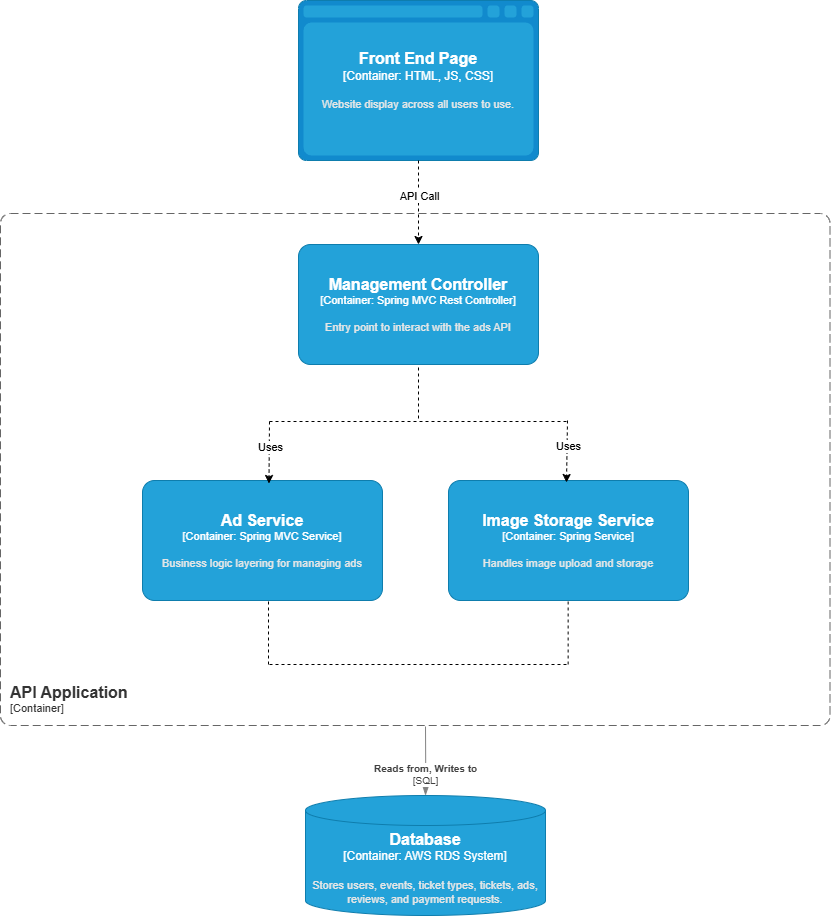

The diagram above was exported from draw.io. Its source (the exported page's mxGraphModel, read from the mxfile embedded in the PNG):
<mxGraphModel dx="1022" dy="1244" grid="0" gridSize="10" guides="1" tooltips="1" connect="1" arrows="1" fold="1" page="0" pageScale="1" pageWidth="413" pageHeight="583" math="0" shadow="0">
  <root>
    <mxCell id="0" />
    <mxCell id="1" parent="0" />
    <object placeholders="1" c4Name="Front End Page" c4Type="Container" c4Technology="HTML, JS, CSS" c4Description="Website display across all users to use." label="&lt;font style=&quot;font-size: 16px&quot;&gt;&lt;b&gt;%c4Name%&lt;/b&gt;&lt;/font&gt;&lt;div&gt;[%c4Type%:&amp;nbsp;%c4Technology%]&lt;/div&gt;&lt;br&gt;&lt;div&gt;&lt;font style=&quot;font-size: 11px&quot;&gt;&lt;font color=&quot;#E6E6E6&quot;&gt;%c4Description%&lt;/font&gt;&lt;/div&gt;" id="4A_6bbrWassTgxbONGfh-1">
      <mxCell style="shape=mxgraph.c4.webBrowserContainer2;whiteSpace=wrap;html=1;boundedLbl=1;rounded=0;labelBackgroundColor=none;strokeColor=#118ACD;fillColor=#23A2D9;strokeColor=#118ACD;strokeColor2=#0E7DAD;fontSize=12;fontColor=#ffffff;align=center;metaEdit=1;points=[[0.5,0,0],[1,0.25,0],[1,0.5,0],[1,0.75,0],[0.5,1,0],[0,0.75,0],[0,0.5,0],[0,0.25,0]];resizable=0;" vertex="1" parent="1">
        <mxGeometry x="603" y="306" width="240" height="160" as="geometry" />
      </mxCell>
    </object>
    <object placeholders="1" c4Name="Management Controller" c4Type="Container" c4Technology="Spring MVC Rest Controller" c4Description="Entry point to interact with the ads API" label="&lt;font style=&quot;font-size: 16px&quot;&gt;&lt;b&gt;%c4Name%&lt;/b&gt;&lt;/font&gt;&lt;div&gt;[%c4Type%: %c4Technology%]&lt;/div&gt;&lt;br&gt;&lt;div&gt;&lt;font style=&quot;font-size: 11px&quot;&gt;&lt;font color=&quot;#E6E6E6&quot;&gt;%c4Description%&lt;/font&gt;&lt;/div&gt;" id="4A_6bbrWassTgxbONGfh-3">
      <mxCell style="rounded=1;whiteSpace=wrap;html=1;fontSize=11;labelBackgroundColor=none;fillColor=#23A2D9;fontColor=#ffffff;align=center;arcSize=10;strokeColor=#0E7DAD;metaEdit=1;resizable=0;points=[[0.25,0,0],[0.5,0,0],[0.75,0,0],[1,0.25,0],[1,0.5,0],[1,0.75,0],[0.75,1,0],[0.5,1,0],[0.25,1,0],[0,0.75,0],[0,0.5,0],[0,0.25,0]];" vertex="1" parent="1">
        <mxGeometry x="603" y="550" width="240" height="120" as="geometry" />
      </mxCell>
    </object>
    <object placeholders="1" c4Name="Database" c4Type="Container" c4Technology="AWS RDS System" c4Description="Stores users, events, ticket types, tickets, ads, reviews, and payment requests." label="&lt;font style=&quot;font-size: 16px&quot;&gt;&lt;b&gt;%c4Name%&lt;/b&gt;&lt;/font&gt;&lt;div&gt;[%c4Type%:&amp;nbsp;%c4Technology%]&lt;/div&gt;&lt;br&gt;&lt;div&gt;&lt;font style=&quot;font-size: 11px&quot;&gt;&lt;font color=&quot;#E6E6E6&quot;&gt;%c4Description%&lt;/font&gt;&lt;/div&gt;" id="4A_6bbrWassTgxbONGfh-4">
      <mxCell style="shape=cylinder3;size=15;whiteSpace=wrap;html=1;boundedLbl=1;rounded=0;labelBackgroundColor=none;fillColor=#23A2D9;fontSize=12;fontColor=#ffffff;align=center;strokeColor=#0E7DAD;metaEdit=1;points=[[0.5,0,0],[1,0.25,0],[1,0.5,0],[1,0.75,0],[0.5,1,0],[0,0.75,0],[0,0.5,0],[0,0.25,0]];resizable=0;" vertex="1" parent="1">
        <mxGeometry x="610" y="1101" width="240" height="120" as="geometry" />
      </mxCell>
    </object>
    <object placeholders="1" c4Type="Relationship" c4Technology="SQL" c4Description="Reads from, Writes to" label="&lt;div style=&quot;text-align: left&quot;&gt;&lt;div style=&quot;text-align: center&quot;&gt;&lt;b&gt;%c4Description%&lt;/b&gt;&lt;/div&gt;&lt;div style=&quot;text-align: center&quot;&gt;[%c4Technology%]&lt;/div&gt;&lt;/div&gt;" id="4A_6bbrWassTgxbONGfh-6">
      <mxCell style="endArrow=blockThin;html=1;fontSize=10;fontColor=#404040;strokeWidth=1;endFill=1;strokeColor=#828282;elbow=vertical;metaEdit=1;endSize=14;startSize=14;jumpStyle=arc;jumpSize=16;rounded=0;edgeStyle=orthogonalEdgeStyle;entryX=0.5;entryY=0;entryDx=0;entryDy=0;entryPerimeter=0;" edge="1" parent="1" target="4A_6bbrWassTgxbONGfh-4">
        <mxGeometry x="0.4286" width="240" relative="1" as="geometry">
          <mxPoint x="730" y="1032" as="sourcePoint" />
          <mxPoint x="682" y="799" as="targetPoint" />
          <mxPoint y="-1" as="offset" />
        </mxGeometry>
      </mxCell>
    </object>
    <object placeholders="1" c4Name="API Application&#10;" c4Type="SystemScopeBoundary" c4Application="Container" label="&lt;font style=&quot;font-size: 16px&quot;&gt;&lt;b&gt;&lt;div style=&quot;text-align: left&quot;&gt;%c4Name%&lt;/div&gt;&lt;/b&gt;&lt;/font&gt;&lt;div style=&quot;text-align: left&quot;&gt;[%c4Application%]&lt;/div&gt;" id="4A_6bbrWassTgxbONGfh-16">
      <mxCell style="rounded=1;fontSize=11;whiteSpace=wrap;html=1;dashed=1;arcSize=20;fillColor=none;strokeColor=#666666;fontColor=#333333;labelBackgroundColor=none;align=left;verticalAlign=bottom;labelBorderColor=none;spacingTop=0;spacing=10;dashPattern=8 4;metaEdit=1;rotatable=0;perimeter=rectanglePerimeter;noLabel=0;labelPadding=0;allowArrows=0;connectable=0;expand=0;recursiveResize=0;editable=1;pointerEvents=0;absoluteArcSize=1;points=[[0.25,0,0],[0.5,0,0],[0.75,0,0],[1,0.25,0],[1,0.5,0],[1,0.75,0],[0.75,1,0],[0.5,1,0],[0.25,1,0],[0,0.75,0],[0,0.5,0],[0,0.25,0]];" vertex="1" parent="1">
        <mxGeometry x="305" y="519" width="829.5" height="512" as="geometry" />
      </mxCell>
    </object>
    <mxCell id="4A_6bbrWassTgxbONGfh-17" value="" style="endArrow=classic;html=1;rounded=0;exitX=0.5;exitY=1;exitDx=0;exitDy=0;exitPerimeter=0;entryX=0.5;entryY=0;entryDx=0;entryDy=0;entryPerimeter=0;dashed=1;" edge="1" parent="1" source="4A_6bbrWassTgxbONGfh-1" target="4A_6bbrWassTgxbONGfh-3">
      <mxGeometry width="50" height="50" relative="1" as="geometry">
        <mxPoint x="747" y="593" as="sourcePoint" />
        <mxPoint x="797" y="543" as="targetPoint" />
      </mxGeometry>
    </mxCell>
    <mxCell id="4A_6bbrWassTgxbONGfh-19" value="API Call" style="edgeLabel;html=1;align=center;verticalAlign=middle;resizable=0;points=[];" vertex="1" connectable="0" parent="4A_6bbrWassTgxbONGfh-17">
      <mxGeometry x="-0.1341" y="1" relative="1" as="geometry">
        <mxPoint x="-1" y="-1" as="offset" />
      </mxGeometry>
    </mxCell>
    <object placeholders="1" c4Name="Ad Service" c4Type="Container" c4Technology="Spring MVC Service" c4Description="Business logic layering for managing ads" label="&lt;font style=&quot;font-size: 16px&quot;&gt;&lt;b&gt;%c4Name%&lt;/b&gt;&lt;/font&gt;&lt;div&gt;[%c4Type%: %c4Technology%]&lt;/div&gt;&lt;br&gt;&lt;div&gt;&lt;font style=&quot;font-size: 11px&quot;&gt;&lt;font color=&quot;#E6E6E6&quot;&gt;%c4Description%&lt;/font&gt;&lt;/div&gt;" id="4A_6bbrWassTgxbONGfh-20">
      <mxCell style="rounded=1;whiteSpace=wrap;html=1;fontSize=11;labelBackgroundColor=none;fillColor=#23A2D9;fontColor=#ffffff;align=center;arcSize=10;strokeColor=#0E7DAD;metaEdit=1;resizable=0;points=[[0.25,0,0],[0.5,0,0],[0.75,0,0],[1,0.25,0],[1,0.5,0],[1,0.75,0],[0.75,1,0],[0.5,1,0],[0.25,1,0],[0,0.75,0],[0,0.5,0],[0,0.25,0]];" vertex="1" parent="1">
        <mxGeometry x="447" y="786" width="240" height="120" as="geometry" />
      </mxCell>
    </object>
    <object placeholders="1" c4Name="Image Storage Service" c4Type="Container" c4Technology="Spring Service" c4Description="Handles image upload and storage" label="&lt;font style=&quot;font-size: 16px&quot;&gt;&lt;b&gt;%c4Name%&lt;/b&gt;&lt;/font&gt;&lt;div&gt;[%c4Type%: %c4Technology%]&lt;/div&gt;&lt;br&gt;&lt;div&gt;&lt;font style=&quot;font-size: 11px&quot;&gt;&lt;font color=&quot;#E6E6E6&quot;&gt;%c4Description%&lt;/font&gt;&lt;/div&gt;" id="4A_6bbrWassTgxbONGfh-21">
      <mxCell style="rounded=1;whiteSpace=wrap;html=1;fontSize=11;labelBackgroundColor=none;fillColor=#23A2D9;fontColor=#ffffff;align=center;arcSize=10;strokeColor=#0E7DAD;metaEdit=1;resizable=0;points=[[0.25,0,0],[0.5,0,0],[0.75,0,0],[1,0.25,0],[1,0.5,0],[1,0.75,0],[0.75,1,0],[0.5,1,0],[0.25,1,0],[0,0.75,0],[0,0.5,0],[0,0.25,0]];" vertex="1" parent="1">
        <mxGeometry x="753" y="786" width="240" height="120" as="geometry" />
      </mxCell>
    </object>
    <mxCell id="4A_6bbrWassTgxbONGfh-24" value="" style="endArrow=none;dashed=1;html=1;rounded=0;entryX=0.5;entryY=1;entryDx=0;entryDy=0;entryPerimeter=0;" edge="1" parent="1" target="4A_6bbrWassTgxbONGfh-3">
      <mxGeometry width="50" height="50" relative="1" as="geometry">
        <mxPoint x="723" y="724" as="sourcePoint" />
        <mxPoint x="701" y="733" as="targetPoint" />
      </mxGeometry>
    </mxCell>
    <mxCell id="4A_6bbrWassTgxbONGfh-25" value="" style="endArrow=none;dashed=1;html=1;rounded=0;" edge="1" parent="1">
      <mxGeometry width="50" height="50" relative="1" as="geometry">
        <mxPoint x="574" y="727" as="sourcePoint" />
        <mxPoint x="872" y="727" as="targetPoint" />
      </mxGeometry>
    </mxCell>
    <mxCell id="4A_6bbrWassTgxbONGfh-26" value="" style="endArrow=classic;html=1;rounded=0;exitX=0.5;exitY=1;exitDx=0;exitDy=0;exitPerimeter=0;dashed=1;entryX=0.527;entryY=0.025;entryDx=0;entryDy=0;entryPerimeter=0;" edge="1" parent="1" target="4A_6bbrWassTgxbONGfh-20">
      <mxGeometry width="50" height="50" relative="1" as="geometry">
        <mxPoint x="574" y="727" as="sourcePoint" />
        <mxPoint x="574" y="781" as="targetPoint" />
      </mxGeometry>
    </mxCell>
    <mxCell id="4A_6bbrWassTgxbONGfh-27" value="Uses" style="edgeLabel;html=1;align=center;verticalAlign=middle;resizable=0;points=[];" vertex="1" connectable="0" parent="4A_6bbrWassTgxbONGfh-26">
      <mxGeometry x="-0.1341" y="1" relative="1" as="geometry">
        <mxPoint x="-1" y="-1" as="offset" />
      </mxGeometry>
    </mxCell>
    <mxCell id="4A_6bbrWassTgxbONGfh-28" value="" style="endArrow=classic;html=1;rounded=0;exitX=0.5;exitY=1;exitDx=0;exitDy=0;exitPerimeter=0;dashed=1;entryX=0.527;entryY=0.025;entryDx=0;entryDy=0;entryPerimeter=0;" edge="1" parent="1">
      <mxGeometry width="50" height="50" relative="1" as="geometry">
        <mxPoint x="872" y="726" as="sourcePoint" />
        <mxPoint x="871" y="788" as="targetPoint" />
      </mxGeometry>
    </mxCell>
    <mxCell id="4A_6bbrWassTgxbONGfh-29" value="Uses" style="edgeLabel;html=1;align=center;verticalAlign=middle;resizable=0;points=[];" vertex="1" connectable="0" parent="4A_6bbrWassTgxbONGfh-28">
      <mxGeometry x="-0.1341" y="1" relative="1" as="geometry">
        <mxPoint x="-1" y="-1" as="offset" />
      </mxGeometry>
    </mxCell>
    <mxCell id="4A_6bbrWassTgxbONGfh-30" value="" style="endArrow=none;dashed=1;html=1;rounded=0;" edge="1" parent="1">
      <mxGeometry width="50" height="50" relative="1" as="geometry">
        <mxPoint x="574" y="970" as="sourcePoint" />
        <mxPoint x="872" y="970" as="targetPoint" />
      </mxGeometry>
    </mxCell>
    <mxCell id="4A_6bbrWassTgxbONGfh-31" value="" style="endArrow=none;dashed=1;html=1;rounded=0;entryX=0.5;entryY=1;entryDx=0;entryDy=0;entryPerimeter=0;" edge="1" parent="1">
      <mxGeometry width="50" height="50" relative="1" as="geometry">
        <mxPoint x="573" y="970" as="sourcePoint" />
        <mxPoint x="573" y="906" as="targetPoint" />
      </mxGeometry>
    </mxCell>
    <mxCell id="4A_6bbrWassTgxbONGfh-32" value="" style="endArrow=none;dashed=1;html=1;rounded=0;entryX=0.5;entryY=1;entryDx=0;entryDy=0;entryPerimeter=0;" edge="1" parent="1">
      <mxGeometry width="50" height="50" relative="1" as="geometry">
        <mxPoint x="872.64" y="970" as="sourcePoint" />
        <mxPoint x="872.64" y="906" as="targetPoint" />
      </mxGeometry>
    </mxCell>
  </root>
</mxGraphModel>